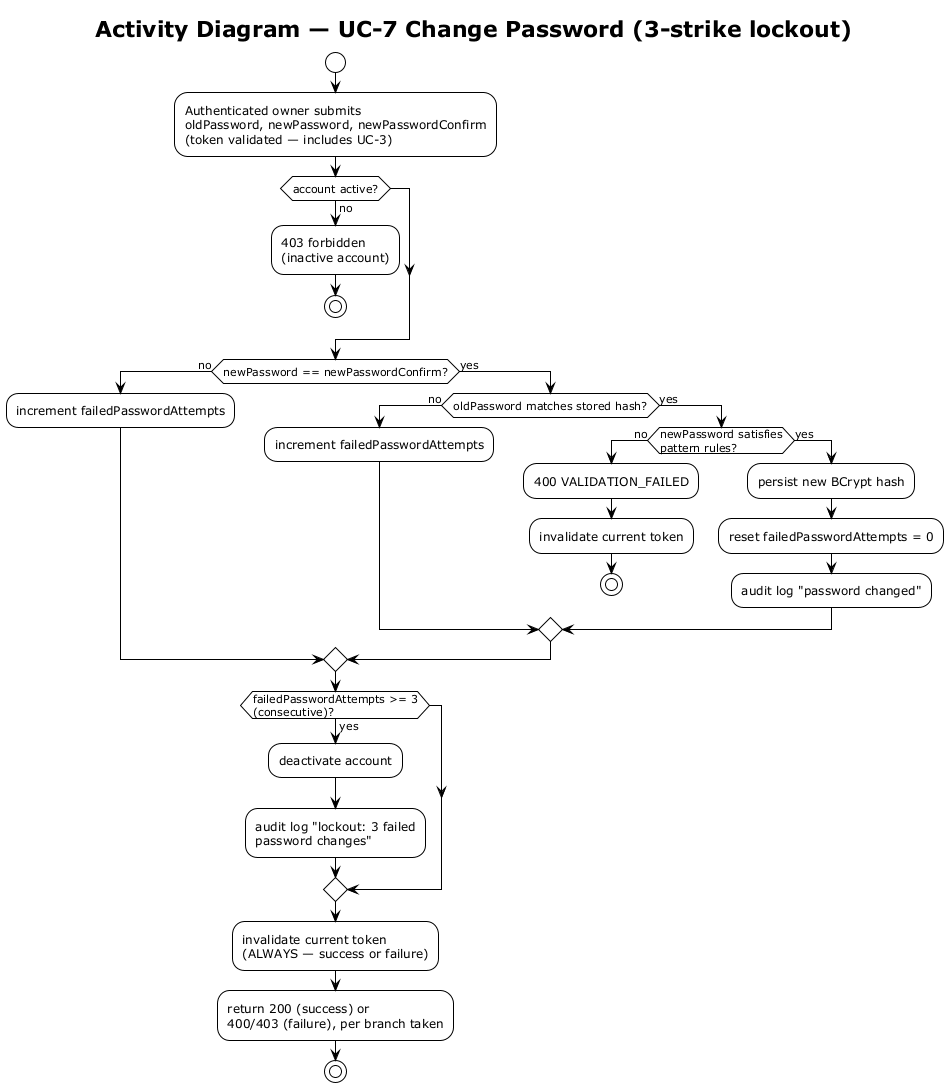

The diagram above was rendered by PlantUML. Its source (embedded in the PNG):
@startuml activity-password-change-lockout
!theme plain
title Activity Diagram — UC-7 Change Password (3-strike lockout)

start
:Authenticated owner submits\noldPassword, newPassword, newPasswordConfirm\n(token validated — includes UC-3);

if (account active?) then (no)
  :403 forbidden\n(inactive account);
  stop
endif

if (newPassword == newPasswordConfirm?) then (no)
  :increment failedPasswordAttempts;
else (yes)
  if (oldPassword matches stored hash?) then (no)
    :increment failedPasswordAttempts;
  else (yes)
    if (newPassword satisfies\npattern rules?) then (no)
      :400 VALIDATION_FAILED;
      :invalidate current token;
      stop
    else (yes)
      :persist new BCrypt hash;
      :reset failedPasswordAttempts = 0;
      :audit log "password changed";
    endif
  endif
endif

if (failedPasswordAttempts >= 3\n(consecutive)?) then (yes)
  :deactivate account;
  :audit log "lockout: 3 failed\npassword changes";
endif

:invalidate current token\n(ALWAYS — success or failure);
:return 200 (success) or\n400/403 (failure), per branch taken;
stop

@enduml